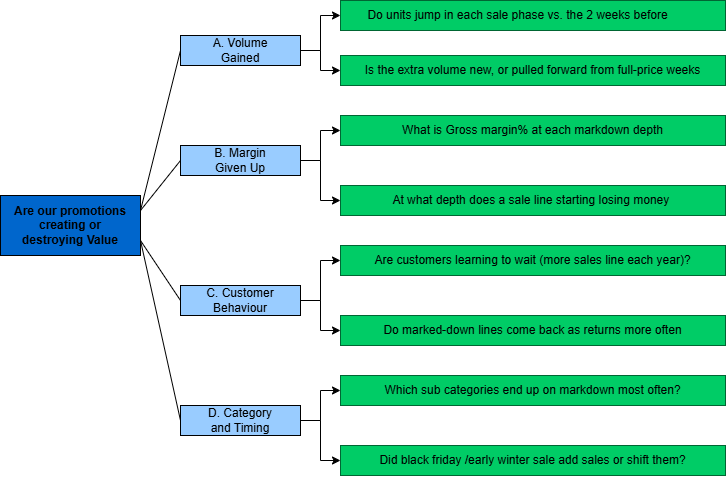

The diagram above was exported from draw.io. Its source (the exported page's mxGraphModel, read from the mxfile embedded in the PNG):
<mxGraphModel dx="981" dy="535" grid="1" gridSize="10" guides="1" tooltips="1" connect="1" arrows="1" fold="1" page="1" pageScale="1" pageWidth="850" pageHeight="1100" math="0" shadow="0">
  <root>
    <mxCell id="0" />
    <mxCell id="1" parent="0" />
    <mxCell id="JuSHlLZZBSrEo3LcuHwD-1" parent="1" style="rounded=0;whiteSpace=wrap;html=1;fillColor=#0066CC;" value="" vertex="1">
      <mxGeometry height="60" width="140" x="20" y="260" as="geometry" />
    </mxCell>
    <mxCell id="JuSHlLZZBSrEo3LcuHwD-20" edge="1" parent="1" source="JuSHlLZZBSrEo3LcuHwD-6" style="edgeStyle=orthogonalEdgeStyle;rounded=0;orthogonalLoop=1;jettySize=auto;html=1;exitX=1;exitY=0.5;exitDx=0;exitDy=0;entryX=0;entryY=0.5;entryDx=0;entryDy=0;defaultLabelBackgroundColor=page;" target="JuSHlLZZBSrEo3LcuHwD-14">
      <mxGeometry relative="1" x="0.12" as="geometry" />
    </mxCell>
    <mxCell id="JuSHlLZZBSrEo3LcuHwD-21" edge="1" parent="1" source="JuSHlLZZBSrEo3LcuHwD-6" style="edgeStyle=orthogonalEdgeStyle;rounded=0;orthogonalLoop=1;jettySize=auto;html=1;entryX=0;entryY=0.5;entryDx=0;entryDy=0;defaultLabelBackgroundColor=page;" target="JuSHlLZZBSrEo3LcuHwD-18">
      <mxGeometry relative="1" as="geometry" />
    </mxCell>
    <mxCell id="JuSHlLZZBSrEo3LcuHwD-6" parent="1" style="rounded=0;whiteSpace=wrap;html=1;fillColor=#99CCFF;" value="" vertex="1">
      <mxGeometry height="30" width="120" x="200" y="100" as="geometry" />
    </mxCell>
    <mxCell id="JuSHlLZZBSrEo3LcuHwD-5" parent="1" style="text;html=1;whiteSpace=wrap;strokeColor=none;fillColor=none;align=center;verticalAlign=middle;rounded=0;" value="A. Volume Gained" vertex="1">
      <mxGeometry height="30" width="60" x="230" y="100" as="geometry" />
    </mxCell>
    <mxCell id="JuSHlLZZBSrEo3LcuHwD-31" edge="1" parent="1" source="JuSHlLZZBSrEo3LcuHwD-7" style="edgeStyle=orthogonalEdgeStyle;rounded=0;orthogonalLoop=1;jettySize=auto;html=1;exitX=1;exitY=0.5;exitDx=0;exitDy=0;defaultLabelBackgroundColor=page;" target="JuSHlLZZBSrEo3LcuHwD-27">
      <mxGeometry relative="1" as="geometry" />
    </mxCell>
    <mxCell id="JuSHlLZZBSrEo3LcuHwD-32" edge="1" parent="1" source="JuSHlLZZBSrEo3LcuHwD-7" style="edgeStyle=orthogonalEdgeStyle;rounded=0;orthogonalLoop=1;jettySize=auto;html=1;entryX=0;entryY=0.5;entryDx=0;entryDy=0;defaultLabelBackgroundColor=page;" target="JuSHlLZZBSrEo3LcuHwD-28">
      <mxGeometry relative="1" as="geometry" />
    </mxCell>
    <mxCell id="JuSHlLZZBSrEo3LcuHwD-7" parent="1" style="rounded=0;whiteSpace=wrap;html=1;fillColor=#99CCFF;" value="" vertex="1">
      <mxGeometry height="30" width="120" x="200" y="210" as="geometry" />
    </mxCell>
    <mxCell id="JuSHlLZZBSrEo3LcuHwD-36" edge="1" parent="1" source="JuSHlLZZBSrEo3LcuHwD-8" style="edgeStyle=orthogonalEdgeStyle;rounded=0;orthogonalLoop=1;jettySize=auto;html=1;entryX=0;entryY=0.5;entryDx=0;entryDy=0;defaultLabelBackgroundColor=page;" target="JuSHlLZZBSrEo3LcuHwD-33">
      <mxGeometry relative="1" as="geometry" />
    </mxCell>
    <mxCell id="JuSHlLZZBSrEo3LcuHwD-37" edge="1" parent="1" source="JuSHlLZZBSrEo3LcuHwD-8" style="edgeStyle=orthogonalEdgeStyle;rounded=0;orthogonalLoop=1;jettySize=auto;html=1;entryX=0;entryY=0.5;entryDx=0;entryDy=0;defaultLabelBackgroundColor=page;" target="JuSHlLZZBSrEo3LcuHwD-34">
      <mxGeometry relative="1" as="geometry" />
    </mxCell>
    <mxCell id="JuSHlLZZBSrEo3LcuHwD-8" parent="1" style="rounded=0;whiteSpace=wrap;html=1;fillColor=#99CCFF;" value="" vertex="1">
      <mxGeometry height="30" width="120" x="200" y="350" as="geometry" />
    </mxCell>
    <mxCell id="JuSHlLZZBSrEo3LcuHwD-40" edge="1" parent="1" source="JuSHlLZZBSrEo3LcuHwD-9" style="edgeStyle=orthogonalEdgeStyle;rounded=0;orthogonalLoop=1;jettySize=auto;html=1;entryX=0;entryY=0.5;entryDx=0;entryDy=0;defaultLabelBackgroundColor=page;" target="JuSHlLZZBSrEo3LcuHwD-38">
      <mxGeometry relative="1" as="geometry" />
    </mxCell>
    <mxCell id="JuSHlLZZBSrEo3LcuHwD-41" edge="1" parent="1" source="JuSHlLZZBSrEo3LcuHwD-9" style="edgeStyle=orthogonalEdgeStyle;rounded=0;orthogonalLoop=1;jettySize=auto;html=1;entryX=0;entryY=0.5;entryDx=0;entryDy=0;defaultLabelBackgroundColor=page;" target="JuSHlLZZBSrEo3LcuHwD-39">
      <mxGeometry relative="1" as="geometry" />
    </mxCell>
    <mxCell id="JuSHlLZZBSrEo3LcuHwD-9" parent="1" style="rounded=0;whiteSpace=wrap;html=1;fillColor=#99CCFF;" value="" vertex="1">
      <mxGeometry height="30" width="120" x="200" y="470" as="geometry" />
    </mxCell>
    <mxCell id="JuSHlLZZBSrEo3LcuHwD-10" parent="1" style="text;html=1;whiteSpace=wrap;strokeColor=none;fillColor=none;align=center;verticalAlign=middle;rounded=0;" value="B. Margin Given Up" vertex="1">
      <mxGeometry height="30" width="60" x="230" y="210" as="geometry" />
    </mxCell>
    <mxCell id="JuSHlLZZBSrEo3LcuHwD-11" parent="1" style="text;html=1;whiteSpace=wrap;strokeColor=none;fillColor=none;align=center;verticalAlign=middle;rounded=0;" value="C. Customer Behaviour" vertex="1">
      <mxGeometry height="30" width="80" x="220" y="350" as="geometry" />
    </mxCell>
    <mxCell id="JuSHlLZZBSrEo3LcuHwD-12" parent="1" style="text;html=1;whiteSpace=wrap;strokeColor=none;fillColor=none;align=center;verticalAlign=middle;rounded=0;" value="D. Category and Timing" vertex="1">
      <mxGeometry height="30" width="80" x="220" y="470" as="geometry" />
    </mxCell>
    <mxCell id="JuSHlLZZBSrEo3LcuHwD-13" parent="1" style="text;html=1;whiteSpace=wrap;strokeColor=none;fillColor=none;align=center;verticalAlign=middle;rounded=0;" value="&lt;b&gt;Are our promotions creating or destroying Value&lt;/b&gt;" vertex="1">
      <mxGeometry height="30" width="120" x="30" y="275" as="geometry" />
    </mxCell>
    <mxCell id="JuSHlLZZBSrEo3LcuHwD-14" parent="1" style="rounded=0;whiteSpace=wrap;html=1;strokeColor=#006633;fillColor=#00CC66;" value="" vertex="1">
      <mxGeometry height="30" width="385" x="360" y="65" as="geometry" />
    </mxCell>
    <mxCell id="JuSHlLZZBSrEo3LcuHwD-15" parent="1" style="text;html=1;whiteSpace=wrap;strokeColor=none;fillColor=none;align=center;verticalAlign=middle;rounded=0;" value="Do units jump in each sale phase vs. the 2 weeks before" vertex="1">
      <mxGeometry height="30" width="315" x="380" y="65" as="geometry" />
    </mxCell>
    <mxCell id="JuSHlLZZBSrEo3LcuHwD-18" parent="1" style="rounded=0;whiteSpace=wrap;html=1;strokeColor=#006633;fillColor=#00CC66;" value="" vertex="1">
      <mxGeometry height="30" width="385" x="360" y="120" as="geometry" />
    </mxCell>
    <mxCell id="JuSHlLZZBSrEo3LcuHwD-19" parent="1" style="text;html=1;whiteSpace=wrap;strokeColor=none;fillColor=none;align=center;verticalAlign=middle;rounded=0;" value="Is the extra volume new, or pulled forward from full-price weeks" vertex="1">
      <mxGeometry height="30" width="355" x="375" y="120" as="geometry" />
    </mxCell>
    <mxCell id="JuSHlLZZBSrEo3LcuHwD-23" edge="1" parent="1" source="JuSHlLZZBSrEo3LcuHwD-1" style="endArrow=none;html=1;rounded=0;defaultLabelBackgroundColor=page;entryX=0;entryY=0.5;entryDx=0;entryDy=0;exitX=1;exitY=0.25;exitDx=0;exitDy=0;" target="JuSHlLZZBSrEo3LcuHwD-6" value="">
      <mxGeometry height="50" relative="1" width="50" as="geometry">
        <mxPoint x="150" y="220" as="sourcePoint" />
        <mxPoint x="200" y="170" as="targetPoint" />
      </mxGeometry>
    </mxCell>
    <mxCell id="JuSHlLZZBSrEo3LcuHwD-24" edge="1" parent="1" style="endArrow=none;html=1;rounded=0;defaultLabelBackgroundColor=page;entryX=0;entryY=0.5;entryDx=0;entryDy=0;" target="JuSHlLZZBSrEo3LcuHwD-7" value="">
      <mxGeometry height="50" relative="1" width="50" as="geometry">
        <mxPoint x="160" y="275" as="sourcePoint" />
        <mxPoint x="210" y="225" as="targetPoint" />
      </mxGeometry>
    </mxCell>
    <mxCell id="JuSHlLZZBSrEo3LcuHwD-25" edge="1" parent="1" source="JuSHlLZZBSrEo3LcuHwD-8" style="endArrow=none;html=1;rounded=0;defaultLabelBackgroundColor=page;exitX=0;exitY=0.5;exitDx=0;exitDy=0;entryX=1;entryY=0.75;entryDx=0;entryDy=0;" target="JuSHlLZZBSrEo3LcuHwD-1" value="">
      <mxGeometry height="50" relative="1" width="50" x="0.1368" as="geometry">
        <Array as="points" />
        <mxPoint x="140" y="380" as="sourcePoint" />
        <mxPoint x="190" y="330" as="targetPoint" />
      </mxGeometry>
    </mxCell>
    <mxCell id="JuSHlLZZBSrEo3LcuHwD-26" edge="1" parent="1" source="JuSHlLZZBSrEo3LcuHwD-9" style="endArrow=none;html=1;rounded=0;defaultLabelBackgroundColor=page;entryX=1;entryY=0.75;entryDx=0;entryDy=0;exitX=0;exitY=0.5;exitDx=0;exitDy=0;" target="JuSHlLZZBSrEo3LcuHwD-1" value="">
      <mxGeometry height="50" relative="1" width="50" as="geometry">
        <mxPoint x="130" y="420" as="sourcePoint" />
        <mxPoint x="180" y="370" as="targetPoint" />
      </mxGeometry>
    </mxCell>
    <mxCell id="JuSHlLZZBSrEo3LcuHwD-27" parent="1" style="rounded=0;whiteSpace=wrap;html=1;strokeColor=#006633;fillColor=#00CC66;" value="What is Gross margin% at each markdown depth" vertex="1">
      <mxGeometry height="30" width="385" x="360" y="180" as="geometry" />
    </mxCell>
    <mxCell id="JuSHlLZZBSrEo3LcuHwD-28" parent="1" style="rounded=0;whiteSpace=wrap;html=1;strokeColor=#006633;fillColor=#00CC66;" value="At what depth does a sale line starting losing money&amp;nbsp;" vertex="1">
      <mxGeometry height="30" width="385" x="360" y="250" as="geometry" />
    </mxCell>
    <mxCell id="JuSHlLZZBSrEo3LcuHwD-33" parent="1" style="rounded=0;whiteSpace=wrap;html=1;fillColor=#00CC66;strokeColor=#006633;" value="Are customers learning to wait (more sales line each year)?" vertex="1">
      <mxGeometry height="30" width="385" x="360" y="310" as="geometry" />
    </mxCell>
    <mxCell id="JuSHlLZZBSrEo3LcuHwD-34" parent="1" style="rounded=0;whiteSpace=wrap;html=1;fillColor=#00CC66;strokeColor=#006633;" value="Do marked-down lines come back as returns more often" vertex="1">
      <mxGeometry height="30" width="385" x="360" y="380" as="geometry" />
    </mxCell>
    <mxCell id="JuSHlLZZBSrEo3LcuHwD-38" parent="1" style="rounded=0;whiteSpace=wrap;html=1;fillColor=#00CC66;strokeColor=#006633;" value="Which sub categories end up on markdown most often?" vertex="1">
      <mxGeometry height="30" width="385" x="360" y="440" as="geometry" />
    </mxCell>
    <mxCell id="JuSHlLZZBSrEo3LcuHwD-39" parent="1" style="rounded=0;whiteSpace=wrap;html=1;fillColor=#00CC66;strokeColor=#006633;" value="Did black friday /early winter sale add sales or shift them?" vertex="1">
      <mxGeometry height="30" width="385" x="360" y="510" as="geometry" />
    </mxCell>
  </root>
</mxGraphModel>